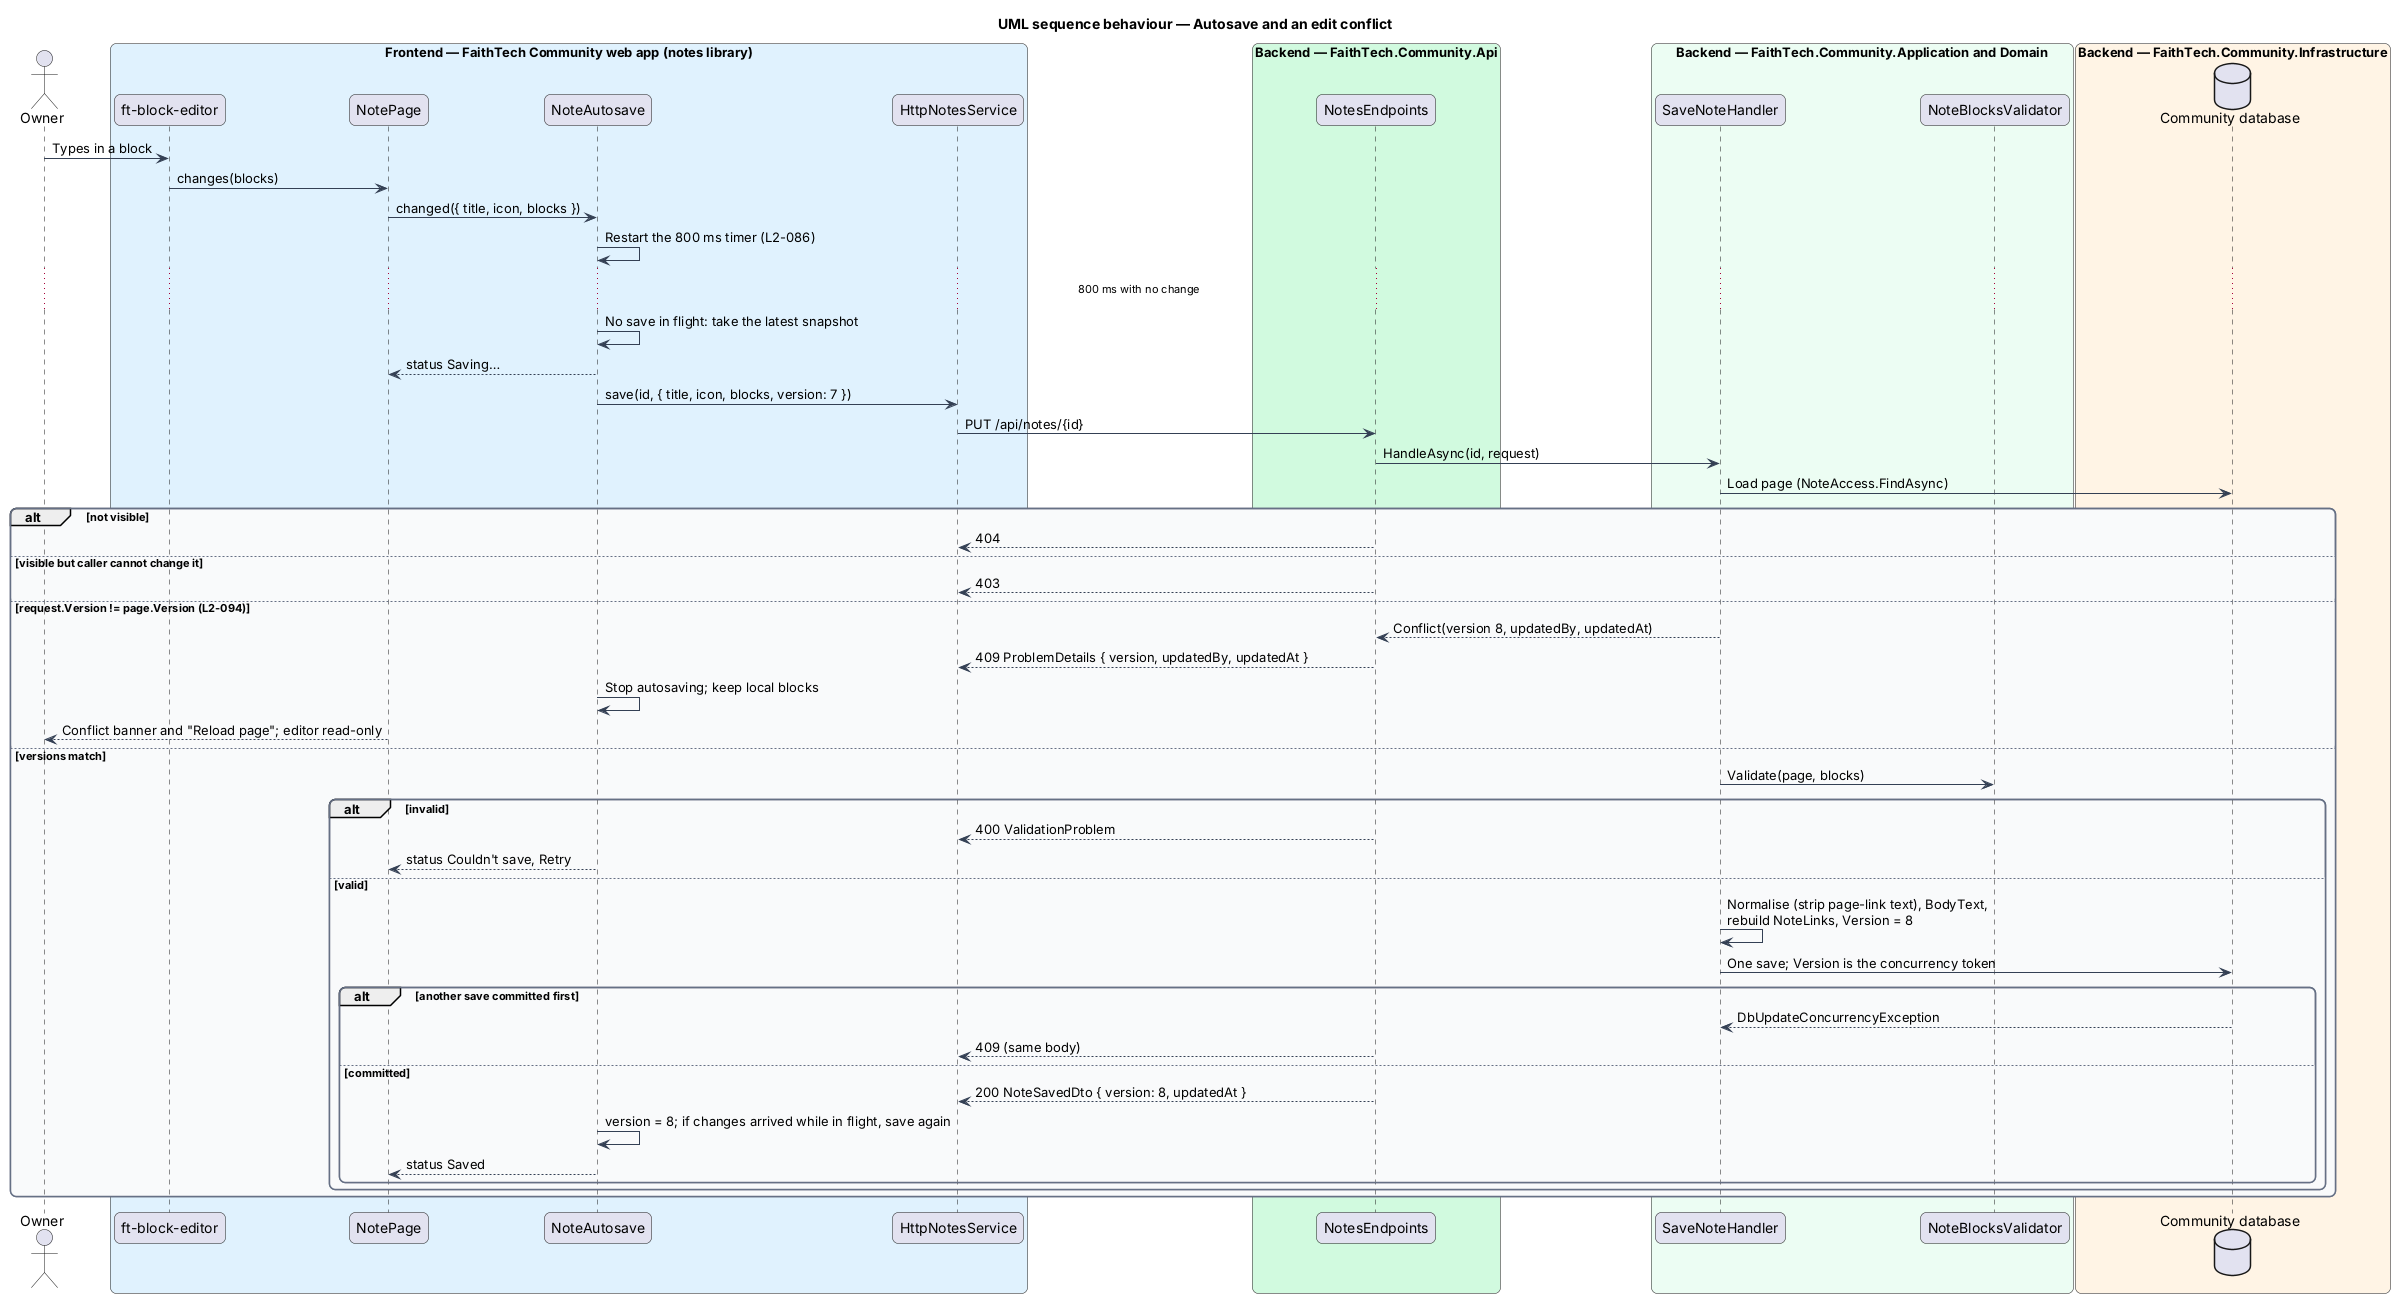

The diagram above was rendered by PlantUML. Its source (embedded in the PNG):
@startuml
title UML sequence behaviour — Autosave and an edit conflict
skinparam backgroundColor #FFFFFF
skinparam shadowing false
skinparam roundcorner 12
skinparam defaultFontName Arial
skinparam ArrowColor #344054
skinparam rectangle {
  BorderColor #344054
  FontColor #101828
}
skinparam package {
  BorderColor #667085
  FontColor #101828
  BackgroundColor #F9FAFB
}
actor "Owner" as actor
box "Frontend — FaithTech Community web app (notes library)" #E0F2FE
  participant "ft-block-editor" as ed
  participant "NotePage" as page
  participant "NoteAutosave" as auto
  participant "HttpNotesService" as svc
end box
box "Backend — FaithTech.Community.Api" #D1FADF
  participant "NotesEndpoints" as ep
end box
box "Backend — FaithTech.Community.Application and Domain" #ECFDF3
  participant "SaveNoteHandler" as h
  participant "NoteBlocksValidator" as val
end box
box "Backend — FaithTech.Community.Infrastructure" #FFF4E5
  database "Community database" as db
end box
actor -> ed : Types in a block
ed -> page : changes(blocks)
page -> auto : changed({ title, icon, blocks })
auto -> auto : Restart the 800 ms timer (L2-086)
...800 ms with no change...
auto -> auto : No save in flight: take the latest snapshot
auto --> page : status Saving…
auto -> svc : save(id, { title, icon, blocks, version: 7 })
svc -> ep : PUT /api/notes/{id}
ep -> h : HandleAsync(id, request)
h -> db : Load page (NoteAccess.FindAsync)
alt not visible
  ep --> svc : 404
else visible but caller cannot change it
  ep --> svc : 403
else request.Version != page.Version (L2-094)
  h --> ep : Conflict(version 8, updatedBy, updatedAt)
  ep --> svc : 409 ProblemDetails { version, updatedBy, updatedAt }
  auto -> auto : Stop autosaving; keep local blocks
  page --> actor : Conflict banner and "Reload page"; editor read-only
else versions match
  h -> val : Validate(page, blocks)
  alt invalid
    ep --> svc : 400 ValidationProblem
    auto --> page : status Couldn't save, Retry
  else valid
    h -> h : Normalise (strip page-link text), BodyText,\nrebuild NoteLinks, Version = 8
    h -> db : One save; Version is the concurrency token
    alt another save committed first
      db --> h : DbUpdateConcurrencyException
      ep --> svc : 409 (same body)
    else committed
      ep --> svc : 200 NoteSavedDto { version: 8, updatedAt }
      auto -> auto : version = 8; if changes arrived while in flight, save again
      auto --> page : status Saved
    end
  end
end
@enduml